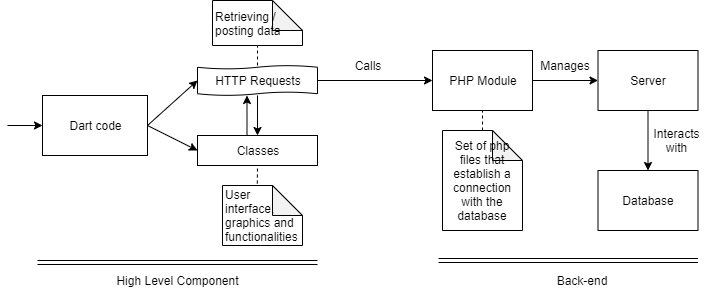

The diagram above was exported from draw.io. Its source (the exported page's mxGraphModel, read from the mxfile embedded in the PNG):
<mxGraphModel dx="782" dy="420" grid="1" gridSize="10" guides="1" tooltips="1" connect="1" arrows="1" fold="1" page="1" pageScale="1" pageWidth="827" pageHeight="1169" math="0" shadow="0">
  <root>
    <mxCell id="0" />
    <mxCell id="1" parent="0" />
    <mxCell id="-p9R5PP7DCDFIJzABUe--2" value="" style="shape=tape;whiteSpace=wrap;html=1;size=0.11666717529296874;" vertex="1" parent="1">
      <mxGeometry x="210" y="235" width="120" height="30" as="geometry" />
    </mxCell>
    <mxCell id="3jzwa7ME-7VfYUK7DgoH-2" value="High Level Component" style="text;html=1;strokeColor=none;fillColor=none;align=center;verticalAlign=middle;whiteSpace=wrap;rounded=0;" parent="1" vertex="1">
      <mxGeometry x="30" y="440" width="320" height="20" as="geometry" />
    </mxCell>
    <mxCell id="3jzwa7ME-7VfYUK7DgoH-6" value="Back-end" style="text;html=1;strokeColor=none;fillColor=none;align=center;verticalAlign=middle;whiteSpace=wrap;rounded=0;" parent="1" vertex="1">
      <mxGeometry x="554.5" y="440" width="80" height="20" as="geometry" />
    </mxCell>
    <mxCell id="3jzwa7ME-7VfYUK7DgoH-8" value="" style="rounded=0;whiteSpace=wrap;html=1;" parent="1" vertex="1">
      <mxGeometry x="610.5" y="220" width="100" height="60" as="geometry" />
    </mxCell>
    <mxCell id="3jzwa7ME-7VfYUK7DgoH-9" value="" style="rounded=0;whiteSpace=wrap;html=1;" parent="1" vertex="1">
      <mxGeometry x="610.5" y="340" width="100" height="60" as="geometry" />
    </mxCell>
    <mxCell id="3jzwa7ME-7VfYUK7DgoH-10" value="Server" style="text;html=1;strokeColor=none;fillColor=none;align=center;verticalAlign=middle;whiteSpace=wrap;rounded=0;" parent="1" vertex="1">
      <mxGeometry x="640.5" y="240" width="40" height="20" as="geometry" />
    </mxCell>
    <mxCell id="3jzwa7ME-7VfYUK7DgoH-11" value="Database" style="text;html=1;strokeColor=none;fillColor=none;align=center;verticalAlign=middle;whiteSpace=wrap;rounded=0;" parent="1" vertex="1">
      <mxGeometry x="640.5" y="360" width="40" height="20" as="geometry" />
    </mxCell>
    <mxCell id="3jzwa7ME-7VfYUK7DgoH-13" value="" style="endArrow=classic;html=1;exitX=1;exitY=0.5;exitDx=0;exitDy=0;" parent="1" source="3jzwa7ME-7VfYUK7DgoH-9" edge="1">
      <mxGeometry width="50" height="50" relative="1" as="geometry">
        <mxPoint x="370.5" y="470" as="sourcePoint" />
        <mxPoint x="710.5" y="370" as="targetPoint" />
      </mxGeometry>
    </mxCell>
    <mxCell id="3jzwa7ME-7VfYUK7DgoH-17" value="" style="rounded=0;whiteSpace=wrap;html=1;" parent="1" vertex="1">
      <mxGeometry x="55" y="265" width="105" height="60" as="geometry" />
    </mxCell>
    <mxCell id="3jzwa7ME-7VfYUK7DgoH-18" value="Dart code" style="text;html=1;strokeColor=none;fillColor=none;align=center;verticalAlign=middle;whiteSpace=wrap;rounded=0;" parent="1" vertex="1">
      <mxGeometry x="42.5" y="285" width="130" height="20" as="geometry" />
    </mxCell>
    <mxCell id="3jzwa7ME-7VfYUK7DgoH-19" value="" style="rounded=0;whiteSpace=wrap;html=1;" parent="1" vertex="1">
      <mxGeometry x="445" y="220" width="100" height="60" as="geometry" />
    </mxCell>
    <mxCell id="3jzwa7ME-7VfYUK7DgoH-20" value="PHP Module" style="text;html=1;strokeColor=none;fillColor=none;align=center;verticalAlign=middle;whiteSpace=wrap;rounded=0;" parent="1" vertex="1">
      <mxGeometry x="440" y="240" width="110" height="20" as="geometry" />
    </mxCell>
    <mxCell id="3jzwa7ME-7VfYUK7DgoH-21" value="Set of php files that establish a connection with the database" style="shape=note;whiteSpace=wrap;html=1;backgroundOutline=1;darkOpacity=0.05;" parent="1" vertex="1">
      <mxGeometry x="455" y="300" width="80" height="100" as="geometry" />
    </mxCell>
    <mxCell id="3jzwa7ME-7VfYUK7DgoH-23" value="" style="endArrow=none;dashed=1;html=1;entryX=0.5;entryY=1;entryDx=0;entryDy=0;exitX=0.5;exitY=0;exitDx=0;exitDy=0;exitPerimeter=0;" parent="1" source="3jzwa7ME-7VfYUK7DgoH-21" target="3jzwa7ME-7VfYUK7DgoH-19" edge="1">
      <mxGeometry width="50" height="50" relative="1" as="geometry">
        <mxPoint x="205" y="470" as="sourcePoint" />
        <mxPoint x="255" y="420" as="targetPoint" />
      </mxGeometry>
    </mxCell>
    <mxCell id="3jzwa7ME-7VfYUK7DgoH-25" value="" style="rounded=0;whiteSpace=wrap;html=1;" parent="1" vertex="1">
      <mxGeometry x="210" y="305" width="120" height="30" as="geometry" />
    </mxCell>
    <mxCell id="3jzwa7ME-7VfYUK7DgoH-27" value="HTTP Requests" style="text;html=1;strokeColor=none;fillColor=none;align=center;verticalAlign=middle;whiteSpace=wrap;rounded=0;" parent="1" vertex="1">
      <mxGeometry x="220" y="240" width="100" height="20" as="geometry" />
    </mxCell>
    <mxCell id="3jzwa7ME-7VfYUK7DgoH-28" value="Classes" style="text;html=1;strokeColor=none;fillColor=none;align=center;verticalAlign=middle;whiteSpace=wrap;rounded=0;" parent="1" vertex="1">
      <mxGeometry x="250" y="310" width="40" height="20" as="geometry" />
    </mxCell>
    <mxCell id="3jzwa7ME-7VfYUK7DgoH-29" value="&lt;span style=&quot;white-space: normal&quot;&gt;Retrieving / posting data&lt;/span&gt;" style="shape=note;whiteSpace=wrap;html=1;backgroundOutline=1;darkOpacity=0.05;align=left;" parent="1" vertex="1">
      <mxGeometry x="225" y="170" width="90" height="45" as="geometry" />
    </mxCell>
    <mxCell id="3jzwa7ME-7VfYUK7DgoH-30" value="&lt;span&gt;User interface, graphics and functionalities&lt;/span&gt;" style="shape=note;whiteSpace=wrap;html=1;backgroundOutline=1;darkOpacity=0.05;align=left;" parent="1" vertex="1">
      <mxGeometry x="235" y="355" width="80" height="60" as="geometry" />
    </mxCell>
    <mxCell id="3jzwa7ME-7VfYUK7DgoH-32" value="" style="endArrow=none;dashed=1;html=1;entryX=0.5;entryY=1;entryDx=0;entryDy=0;entryPerimeter=0;exitX=0.5;exitY=0;exitDx=0;exitDy=0;" parent="1" target="3jzwa7ME-7VfYUK7DgoH-29" edge="1">
      <mxGeometry width="50" height="50" relative="1" as="geometry">
        <mxPoint x="270" y="235" as="sourcePoint" />
        <mxPoint x="-60" y="415" as="targetPoint" />
      </mxGeometry>
    </mxCell>
    <mxCell id="3jzwa7ME-7VfYUK7DgoH-33" value="" style="endArrow=none;dashed=1;html=1;entryX=0.5;entryY=1;entryDx=0;entryDy=0;exitX=0.435;exitY=-0.033;exitDx=0;exitDy=0;exitPerimeter=0;" parent="1" source="3jzwa7ME-7VfYUK7DgoH-30" target="3jzwa7ME-7VfYUK7DgoH-25" edge="1">
      <mxGeometry width="50" height="50" relative="1" as="geometry">
        <mxPoint x="55" y="515" as="sourcePoint" />
        <mxPoint x="105" y="465" as="targetPoint" />
      </mxGeometry>
    </mxCell>
    <mxCell id="3jzwa7ME-7VfYUK7DgoH-34" value="" style="endArrow=classic;html=1;exitX=0.5;exitY=1;exitDx=0;exitDy=0;entryX=0.5;entryY=0;entryDx=0;entryDy=0;" parent="1" source="3jzwa7ME-7VfYUK7DgoH-8" target="3jzwa7ME-7VfYUK7DgoH-9" edge="1">
      <mxGeometry width="50" height="50" relative="1" as="geometry">
        <mxPoint x="250.5" y="1130" as="sourcePoint" />
        <mxPoint x="590.5" y="310" as="targetPoint" />
      </mxGeometry>
    </mxCell>
    <mxCell id="3jzwa7ME-7VfYUK7DgoH-35" value="Interacts with" style="text;html=1;strokeColor=none;fillColor=none;align=center;verticalAlign=middle;whiteSpace=wrap;rounded=0;" parent="1" vertex="1">
      <mxGeometry x="669.5" y="300" width="40" height="20" as="geometry" />
    </mxCell>
    <mxCell id="3jzwa7ME-7VfYUK7DgoH-36" value="" style="endArrow=classic;html=1;exitX=1;exitY=0.5;exitDx=0;exitDy=0;entryX=0;entryY=0.5;entryDx=0;entryDy=0;" parent="1" target="3jzwa7ME-7VfYUK7DgoH-17" edge="1">
      <mxGeometry width="50" height="50" relative="1" as="geometry">
        <mxPoint x="20" y="294.9999999999999" as="sourcePoint" />
        <mxPoint x="80" y="192.5" as="targetPoint" />
      </mxGeometry>
    </mxCell>
    <mxCell id="3jzwa7ME-7VfYUK7DgoH-39" value="" style="endArrow=classic;html=1;exitX=1;exitY=0.5;exitDx=0;exitDy=0;entryX=0;entryY=0.5;entryDx=0;entryDy=0;" parent="1" source="3jzwa7ME-7VfYUK7DgoH-17" edge="1">
      <mxGeometry width="50" height="50" relative="1" as="geometry">
        <mxPoint x="90" y="221" as="sourcePoint" />
        <mxPoint x="210" y="250" as="targetPoint" />
      </mxGeometry>
    </mxCell>
    <mxCell id="3jzwa7ME-7VfYUK7DgoH-40" value="" style="endArrow=classic;html=1;entryX=0;entryY=0.5;entryDx=0;entryDy=0;exitX=1;exitY=0.5;exitDx=0;exitDy=0;" parent="1" source="3jzwa7ME-7VfYUK7DgoH-17" target="3jzwa7ME-7VfYUK7DgoH-25" edge="1">
      <mxGeometry width="50" height="50" relative="1" as="geometry">
        <mxPoint x="180" y="295" as="sourcePoint" />
        <mxPoint x="165" y="186.5" as="targetPoint" />
      </mxGeometry>
    </mxCell>
    <mxCell id="3jzwa7ME-7VfYUK7DgoH-41" value="" style="endArrow=classic;html=1;entryX=0;entryY=0.5;entryDx=0;entryDy=0;exitX=1;exitY=0.5;exitDx=0;exitDy=0;" parent="1" target="3jzwa7ME-7VfYUK7DgoH-19" edge="1">
      <mxGeometry width="50" height="50" relative="1" as="geometry">
        <mxPoint x="330" y="250" as="sourcePoint" />
        <mxPoint x="60" y="490" as="targetPoint" />
      </mxGeometry>
    </mxCell>
    <mxCell id="3jzwa7ME-7VfYUK7DgoH-42" value="" style="endArrow=classic;html=1;entryX=0;entryY=0.5;entryDx=0;entryDy=0;exitX=1;exitY=0.5;exitDx=0;exitDy=0;" parent="1" source="3jzwa7ME-7VfYUK7DgoH-19" target="3jzwa7ME-7VfYUK7DgoH-8" edge="1">
      <mxGeometry width="50" height="50" relative="1" as="geometry">
        <mxPoint x="0.5" y="555" as="sourcePoint" />
        <mxPoint x="50.5" y="505" as="targetPoint" />
      </mxGeometry>
    </mxCell>
    <mxCell id="3jzwa7ME-7VfYUK7DgoH-43" value="Calls" style="text;html=1;strokeColor=none;fillColor=none;align=center;verticalAlign=middle;whiteSpace=wrap;rounded=0;" parent="1" vertex="1">
      <mxGeometry x="360" y="225" width="40" height="20" as="geometry" />
    </mxCell>
    <mxCell id="3jzwa7ME-7VfYUK7DgoH-45" value="Manages" style="text;html=1;strokeColor=none;fillColor=none;align=center;verticalAlign=middle;whiteSpace=wrap;rounded=0;" parent="1" vertex="1">
      <mxGeometry x="557.5" y="225" width="40" height="20" as="geometry" />
    </mxCell>
    <mxCell id="3jzwa7ME-7VfYUK7DgoH-46" value="" style="shape=link;html=1;" parent="1" edge="1">
      <mxGeometry width="50" height="50" relative="1" as="geometry">
        <mxPoint x="50" y="432" as="sourcePoint" />
        <mxPoint x="330" y="432" as="targetPoint" />
      </mxGeometry>
    </mxCell>
    <mxCell id="3jzwa7ME-7VfYUK7DgoH-47" value="" style="shape=link;html=1;" parent="1" edge="1">
      <mxGeometry width="50" height="50" relative="1" as="geometry">
        <mxPoint x="451" y="430" as="sourcePoint" />
        <mxPoint x="710.5" y="430" as="targetPoint" />
      </mxGeometry>
    </mxCell>
    <mxCell id="3jzwa7ME-7VfYUK7DgoH-51" value="" style="endArrow=classic;html=1;" parent="1" edge="1">
      <mxGeometry width="50" height="50" relative="1" as="geometry">
        <mxPoint x="259.5" y="305" as="sourcePoint" />
        <mxPoint x="259.5" y="265" as="targetPoint" />
      </mxGeometry>
    </mxCell>
    <mxCell id="3jzwa7ME-7VfYUK7DgoH-52" value="" style="endArrow=classic;html=1;exitX=0.5;exitY=1;exitDx=0;exitDy=0;entryX=0.5;entryY=0;entryDx=0;entryDy=0;" parent="1" target="3jzwa7ME-7VfYUK7DgoH-25" edge="1">
      <mxGeometry width="50" height="50" relative="1" as="geometry">
        <mxPoint x="270" y="265" as="sourcePoint" />
        <mxPoint x="279" y="300" as="targetPoint" />
      </mxGeometry>
    </mxCell>
  </root>
</mxGraphModel>